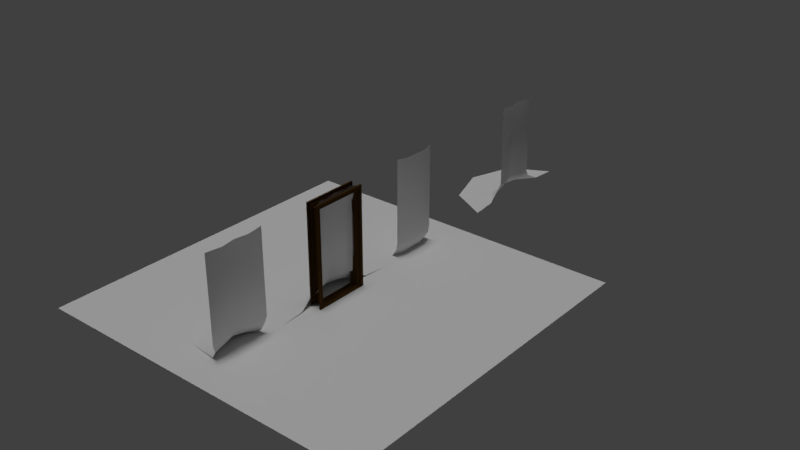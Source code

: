 # Source: fogwall_01.blend  (saved by Blender 2.78.0; exported with 4.5.12 LTS)
import bpy
from mathutils import Matrix  # noqa: F401  (used for matrix-valued properties, if any)

bpy.ops.wm.read_factory_settings(use_empty=True)
scene = bpy.context.scene
scene.name = 'Scene'

# ---- collections
col_collection_1 = bpy.data.collections.new('Collection 1'); scene.collection.children.link(col_collection_1)

# ---- materials (node trees are filled in below, after node groups)
mat_fogwall_01_material = bpy.data.materials.new('fogwall_01_material')
mat_fogwall_01_material.alpha_threshold = 0.0
mat_fogwall_01_material.use_transparent_shadow = False
mat_fogwall_01_material.roughness = 0.5
mat_fogwall_01_material.specular_intensity = 0.0
mat_door_01_material = bpy.data.materials.new('door_01_material')
mat_door_01_material.alpha_threshold = 0.0
mat_door_01_material.use_transparent_shadow = False
mat_door_01_material.diffuse_color = (0.497, 0.3018, 0.1385, 1.0)
mat_door_01_material.roughness = 0.5
mat_door_01_material.specular_intensity = 0.0
mat_door_metal_01_material = bpy.data.materials.new('door_metal_01_material')
mat_door_metal_01_material.alpha_threshold = 0.0
mat_door_metal_01_material.use_transparent_shadow = False
mat_door_metal_01_material.diffuse_color = (0.4672, 0.4672, 0.4672, 1.0)
mat_door_metal_01_material.roughness = 0.5
mat_door_metal_01_material.specular_intensity = 0.0
mat_doorway_01_material = bpy.data.materials.new('doorway_01_material')
mat_doorway_01_material.alpha_threshold = 0.0
mat_doorway_01_material.use_transparent_shadow = False
mat_doorway_01_material.diffuse_color = (0.06996, 0.03412, 0.008916, 1.0)
mat_doorway_01_material.roughness = 0.5
mat_doorway_01_material.specular_intensity = 0.0

# ---- material node trees

# ---- world
world_world = bpy.data.worlds.new('World'); scene.world = world_world
world_world.color = (0.05088, 0.05088, 0.05088)
world_world.use_sun_shadow = False
world_world.sun_shadow_jitter_overblur = 0.0
world_world.cycles.sampling_method = 'MANUAL'

# ---- lights
light_hemi_001 = bpy.data.lights.new('Hemi.001', 'SUN')
light_hemi_001.transmission_factor = 0.0
light_hemi_001.angle = 0.1993
light_hemi_001.energy = 0.5
light_hemi_001.shadow_buffer_clip_start = 0.5
light_hemi_001.shadow_soft_size = 0.1
light_hemi_001.shadow_cascade_max_distance = 1000.0
light_hemi = bpy.data.lights.new('Hemi', 'SUN')
light_hemi.transmission_factor = 0.0
light_hemi.angle = 0.1993
light_hemi.energy = 1.0
light_hemi.shadow_buffer_clip_start = 0.5
light_hemi.shadow_soft_size = 0.1
light_hemi.shadow_cascade_max_distance = 1000.0

# ---- meshes
me_fogwall_01 = bpy.data.meshes.new('fogwall_01')
me_fogwall_01.from_pydata([(-0.0509, 0.7407, 0.01868), (0.06511, -0.4296, 1.8), (-0.0509, -0.7407, 0.01868), (0.06511, 0.4296, 1.8), (0.04467, 0.2381, 1.8), (0.04467, -0.2381, 1.8), (-0.3061, 0.4146, 0.01868), (-0.3061, -0.4146, 0.01868), (0.01772, 0.4296, 0.2801), (0.01772, -0.4296, 0.2801), (-0.06646, 0.2381, 0.2801), (-0.06646, -0.2381, 0.2801), (-0.09149, 0.5245, 0.1401), (-0.09149, -0.5245, 0.1401), (-0.1609, 0.2381, 0.1401), (-0.1609, -0.2381, 0.1401), (0.01772, -0.4296, 1.276), (1.878e-06, 0.2381, 1.325), (1.878e-06, -0.2381, 1.325), (0.01772, 0.4296, 1.276), (0.003614, -2.086e-07, 1.8), (-0.3988, -2.086e-07, 0.01868), (-0.1607, -2.086e-07, 0.2801), (-0.2302, -2.086e-07, 0.1401), (-0.01207, -2.086e-07, 1.325), (-0.02488, 1.196, 0.0), (-0.02488, -1.196, 0.0), (-0.7384, 0.8144, 0.0), (-0.7384, -0.8144, 0.0), (-1.012, -2.086e-07, 0.0), (0.02217, -0.3338, 1.8), (-0.1785, -0.5776, 0.01868), (0.02217, 0.3338, 1.8), (-0.1785, 0.5776, 0.01868), (-0.06722, 0.3338, 0.2801), (-0.06722, -0.3338, 0.2801), (-0.1262, -0.3813, 0.1401), (-0.1262, 0.3813, 0.1401), (-0.03399, 0.3338, 1.3), (-0.03399, -0.3338, 1.3), (-0.3816, -1.005, 0.0), (-0.3816, 1.005, 0.0), (0.01772, -0.4296, 1.538), (-0.0115, 0.2381, 1.563), (-0.0115, -0.2381, 1.563), (0.01772, 0.4296, 1.538), (-0.03806, -2.086e-07, 1.563), (-0.03974, 0.3338, 1.55), (-0.03974, -0.3338, 1.55)], [], [(39, 16, 42, 48), (48, 42, 1, 30), (47, 43, 4, 32), (23, 15, 11, 22), (37, 14, 10, 34), (36, 13, 9, 35), (31, 2, 13, 36), (33, 6, 14, 37), (21, 7, 15, 23), (22, 11, 18, 24), (34, 10, 17, 38), (35, 9, 16, 39), (10, 22, 24, 17), (6, 21, 23, 14), (14, 23, 22, 10), (46, 44, 5, 20), (33, 0, 25, 41), (7, 21, 29, 28), (31, 7, 28, 40), (21, 6, 27, 29), (2, 31, 40, 26), (6, 33, 41, 27), (11, 35, 39, 18), (8, 34, 38, 19), (0, 33, 37, 12), (7, 31, 36, 15), (15, 36, 35, 11), (12, 37, 34, 8), (43, 46, 20, 4), (45, 47, 32, 3), (38, 17, 43, 47), (24, 18, 44, 46), (17, 24, 46, 43), (19, 38, 47, 45), (18, 39, 48, 44), (44, 48, 30, 5)])
me_fogwall_01.polygons.foreach_set('use_smooth', [True] * 36)
_uv = me_fogwall_01.uv_layers.new(name='UVMap')
_uv.uv.foreach_set('vector', [0.632, 0.7913, 0.6719, 0.7913, 0.6719, 0.8902, 0.632, 0.8902, 0.632, 0.8902, 0.6719, 0.8902, 0.6719, 0.989, 0.632, 0.989, 0.354, 0.8902, 0.3939, 0.8902, 0.3939, 0.989, 0.354, 0.989, 0.493, 0.2979, 0.5922, 0.2979, 0.5922, 0.3562, 0.493, 0.3562, 0.354, 0.2979, 0.3939, 0.2979, 0.3939, 0.3562, 0.354, 0.3562, 0.632, 0.2979, 0.6719, 0.2979, 0.6719, 0.3562, 0.632, 0.3562, 0.632, 0.2395, 0.6719, 0.2395, 0.6719, 0.2979, 0.632, 0.2979, 0.354, 0.2395, 0.3939, 0.2395, 0.3939, 0.2979, 0.354, 0.2979, 0.493, 0.2395, 0.5922, 0.2395, 0.5922, 0.2979, 0.493, 0.2979, 0.493, 0.3562, 0.5922, 0.3562, 0.5922, 0.7913, 0.493, 0.7913, 0.354, 0.3562, 0.3939, 0.3562, 0.3939, 0.7913, 0.354, 0.7913, 0.632, 0.3562, 0.6719, 0.3562, 0.6719, 0.7913, 0.632, 0.7913, 0.3939, 0.3562, 0.493, 0.3562, 0.493, 0.7913, 0.3939, 0.7913, 0.3939, 0.2395, 0.493, 0.2395, 0.493, 0.2979, 0.3939, 0.2979, 0.3939, 0.2979, 0.493, 0.2979, 0.493, 0.3562, 0.3939, 0.3562, 0.493, 0.8902, 0.5922, 0.8902, 0.5922, 0.989, 0.493, 0.989, 0.354, 0.2395, 0.3142, 0.2395, 0.3142, 0.02547, 0.354, 0.02547, 0.5922, 0.2395, 0.493, 0.2395, 0.493, 0.02547, 0.5922, 0.02547, 0.632, 0.2395, 0.5922, 0.2395, 0.5922, 0.02547, 0.632, 0.02547, 0.493, 0.2395, 0.3939, 0.2395, 0.3939, 0.02547, 0.493, 0.02547, 0.6719, 0.2395, 0.632, 0.2395, 0.632, 0.02547, 0.6719, 0.02547, 0.3939, 0.2395, 0.354, 0.2395, 0.354, 0.02547, 0.3939, 0.02547, 0.5922, 0.3562, 0.632, 0.3562, 0.632, 0.7913, 0.5922, 0.7913, 0.3142, 0.3562, 0.354, 0.3562, 0.354, 0.7913, 0.3142, 0.7913, 0.3142, 0.2395, 0.354, 0.2395, 0.354, 0.2979, 0.3142, 0.2979, 0.5922, 0.2395, 0.632, 0.2395, 0.632, 0.2979, 0.5922, 0.2979, 0.5922, 0.2979, 0.632, 0.2979, 0.632, 0.3562, 0.5922, 0.3562, 0.3142, 0.2979, 0.354, 0.2979, 0.354, 0.3562, 0.3142, 0.3562, 0.3939, 0.8902, 0.493, 0.8902, 0.493, 0.989, 0.3939, 0.989, 0.3142, 0.8902, 0.354, 0.8902, 0.354, 0.989, 0.3142, 0.989, 0.354, 0.7913, 0.3939, 0.7913, 0.3939, 0.8902, 0.354, 0.8902, 0.493, 0.7913, 0.5922, 0.7913, 0.5922, 0.8902, 0.493, 0.8902, 0.3939, 0.7913, 0.493, 0.7913, 0.493, 0.8902, 0.3939, 0.8902, 0.3142, 0.7913, 0.354, 0.7913, 0.354, 0.8902, 0.3142, 0.8902, 0.5922, 0.7913, 0.632, 0.7913, 0.632, 0.8902, 0.5922, 0.8902, 0.5922, 0.8902, 0.632, 0.8902, 0.632, 0.989, 0.5922, 0.989])
_ca = me_fogwall_01.color_attributes.new('Col', 'BYTE_COLOR', 'CORNER')
_ca.data.foreach_set('color', [0.0, 0.0, 0.0, 1.0, 0.0, 0.0, 0.0, 1.0, 0.0, 0.0, 0.0, 0.9961, 0.0, 0.0, 0.0, 0.9961, 0.0, 0.0, 0.0, 0.9961, 0.0, 0.0, 0.0, 0.9961, 0.0, 0.0, 0.0, 1.0, 0.0, 0.0, 0.0, 1.0, 0.0, 0.0, 0.0, 0.9961, 0.0, 0.0, 0.0, 0.9961, 0.0, 0.0, 0.0, 1.0, 0.0, 0.0, 0.0, 1.0, 0.0, 0.0, 0.0, 1.0, 0.0, 0.0, 0.0, 1.0, 0.0, 0.0, 0.0, 1.0, 0.0, 0.0, 0.0, 1.0, 0.0, 0.0, 0.2086, 1.0, 0.0, 0.0, 0.0, 1.0, 0.0, 0.0, 0.0, 1.0, 0.0, 0.0, 0.0, 1.0, 0.0, 0.0, 0.2122, 1.0, 0.0, 0.0, 1.0, 1.0, 0.0, 0.0, 0.0, 1.0, 0.0, 0.0, 0.0, 1.0, 0.0, 0.0, 0.2122, 1.0, 0.0, 0.0, 1.0, 1.0, 0.0, 0.0, 1.0, 1.0, 0.0, 0.0, 0.2122, 1.0, 0.0, 0.0, 0.2122, 1.0, 0.0, 0.0, 0.0, 1.0, 0.0, 0.0, 0.0, 1.0, 0.0, 0.0, 0.2086, 1.0, 0.0, 0.0, 0.0, 1.0, 0.0, 0.0, 0.0, 1.0, 0.0, 0.0, 0.0, 1.0, 0.0, 0.0, 0.0, 1.0, 0.0, 0.0, 0.0, 1.0, 0.0, 0.0, 0.0, 1.0, 0.0, 0.0, 0.0, 1.0, 0.0, 0.0, 0.0, 1.0, 0.0, 0.0, 0.0, 1.0, 0.0, 0.0, 0.0, 1.0, 0.0, 0.0, 0.0, 1.0, 0.0, 0.0, 0.0, 1.0, 0.0, 0.0, 0.0, 1.0, 0.0, 0.0, 0.0, 1.0, 0.0, 0.0, 0.0, 1.0, 0.0, 0.0, 0.0, 1.0, 0.0, 0.0, 0.0, 1.0, 0.0, 0.0, 0.0, 1.0, 0.0, 0.0, 0.0, 1.0, 0.0, 0.0, 0.0, 1.0, 0.0, 0.0, 0.0, 1.0, 0.0, 0.0, 0.0, 1.0, 0.0, 0.0, 0.0, 1.0, 0.0, 0.0, 0.0, 1.0, 0.0, 0.0, 0.0, 1.0, 0.0, 0.0, 0.0, 1.0, 0.0, 0.0, 0.0, 1.0, 0.0, 0.0, 0.0, 1.0, 0.0, 0.0, 0.0, 0.9961, 0.0, 0.0, 0.0, 0.9961, 0.0, 0.0, 0.0, 1.0, 0.0, 0.0, 0.0, 1.0, 0.0, 0.0, 0.2122, 1.0, 0.0, 0.0, 0.9911, 1.0, 0.0, 0.0, 1.0, 1.0, 0.0, 0.0, 1.0, 1.0, 0.0, 0.0, 0.0, 1.0, 0.0, 0.0, 0.0, 1.0, 0.0, 0.0, 1.0, 1.0, 0.0, 0.0, 1.0, 1.0, 0.0, 0.0, 0.2122, 1.0, 0.0, 0.0, 0.0, 1.0, 0.0, 0.0, 1.0, 1.0, 0.0, 0.0, 1.0, 1.0, 0.0, 0.0, 0.0, 1.0, 0.0, 0.0, 0.0, 1.0, 0.0, 0.0, 1.0, 1.0, 0.0, 0.0, 1.0, 1.0, 0.0, 0.0, 1.0, 1.0, 0.0, 0.0, 0.2122, 1.0, 0.0, 0.0, 1.0, 1.0, 0.0, 0.0, 1.0, 1.0, 0.0, 0.0, 0.0, 1.0, 0.0, 0.0, 0.2122, 1.0, 0.0, 0.0, 1.0, 1.0, 0.0, 0.0, 1.0, 1.0, 0.0, 0.0, 0.0, 1.0, 0.0, 0.0, 0.0, 1.0, 0.0, 0.0, 0.0, 1.0, 0.0, 0.0, 0.0, 1.0, 0.0, 0.0, 0.0, 1.0, 0.0, 0.0, 0.0, 1.0, 0.0, 0.0, 0.0, 1.0, 0.0, 0.0, 0.0, 1.0, 0.0, 0.0, 0.9911, 1.0, 0.0, 0.0, 0.2122, 1.0, 0.0, 0.0, 0.2086, 1.0, 0.0, 0.0, 0.9823, 1.0, 0.0, 0.0, 0.0, 1.0, 0.0, 0.0, 0.2122, 1.0, 0.0, 0.0, 0.2122, 1.0, 0.0, 0.0, 0.0, 1.0, 0.0, 0.0, 0.0, 1.0, 0.0, 0.0, 0.2122, 1.0, 0.0, 0.0, 0.0, 1.0, 0.0, 0.0, 0.0, 1.0, 0.0, 0.0, 0.9823, 1.0, 0.0, 0.0, 0.2086, 1.0, 0.0, 0.0, 0.0, 1.0, 0.0, 0.0, 0.0, 1.0, 0.0, 0.0, 0.0, 0.9961, 0.0, 0.0, 0.0, 0.9961, 0.0, 0.0, 0.0, 1.0, 0.0, 0.0, 0.0, 1.0, 0.0, 0.0, 0.0, 0.9961, 0.0, 0.0, 0.0, 0.9961, 0.0, 0.0, 0.0, 1.0, 0.0, 0.0, 0.0, 1.0, 0.0, 0.0, 0.0, 1.0, 0.0, 0.0, 0.0, 1.0, 0.0, 0.0, 0.0, 0.9961, 0.0, 0.0, 0.0, 0.9961, 0.0, 0.0, 0.0, 1.0, 0.0, 0.0, 0.0, 1.0, 0.0, 0.0, 0.0, 0.9961, 0.0, 0.0, 0.0, 0.9961, 0.0, 0.0, 0.0, 1.0, 0.0, 0.0, 0.0, 1.0, 0.0, 0.0, 0.0, 0.9961, 0.0, 0.0, 0.0, 0.9961, 0.0, 0.0, 0.0, 1.0, 0.0, 0.0, 0.0, 1.0, 0.0, 0.0, 0.0, 0.9961, 0.0, 0.0, 0.0, 0.9961, 0.0, 0.0, 0.0, 1.0, 0.0, 0.0, 0.0, 1.0, 0.0, 0.0, 0.0, 0.9961, 0.0, 0.0, 0.0, 0.9961, 0.0, 0.0, 0.0, 0.9961, 0.0, 0.0, 0.0, 0.9961, 0.0, 0.0, 0.0, 1.0, 0.0, 0.0, 0.0, 1.0])
me_fogwall_01.materials.append(mat_fogwall_01_material)
me_fogwall_01.use_remesh_preserve_volume = False
me_fogwall_01.use_remesh_preserve_attributes = False
me_fogwall_01.use_mirror_vertex_groups = False
me_fogwall_01.update()
me_fogwall_02 = bpy.data.meshes.new('fogwall_02')
me_fogwall_02.from_pydata([(-0.1626, 0.4788, 0.01868), (-0.06798, -0.5335, 1.8), (-0.1626, -0.4788, 0.01868), (-0.06798, 0.5335, 1.8), (-0.023, 0.2381, 1.8), (-0.023, -0.2381, 1.8), (-0.3061, 0.2633, 0.01868), (-0.3061, -0.2633, 0.01868), (-0.06798, 0.5335, 0.2801), (-0.06798, -0.5335, 0.2801), (-0.06646, 0.2381, 0.2801), (-0.06646, -0.2381, 0.2801), (-0.09149, 0.4851, 0.1401), (-0.09149, -0.4851, 0.1401), (-0.1609, 0.2381, 0.1401), (-0.1609, -0.2381, 0.1401), (-0.06798, -0.5335, 1.276), (1.878e-06, 0.2381, 1.325), (1.878e-06, -0.2381, 1.325), (-0.06798, 0.5335, 1.276), (-0.06405, -2.086e-07, 1.8), (-0.3988, -2.086e-07, 0.01868), (-0.1607, -2.086e-07, 0.2801), (-0.2302, -2.086e-07, 0.1401), (-0.01207, -2.086e-07, 1.325), (-0.7043, 0.4071, 0.0), (-0.7043, -0.4071, 0.0), (-0.8619, 0.1444, 0.0), (-0.8619, -0.1444, 0.0), (-0.9301, -2.086e-07, 0.0)], [], [(18, 16, 1, 5), (19, 17, 4, 3), (24, 18, 5, 20), (23, 15, 11, 22), (12, 14, 10, 8), (15, 13, 9, 11), (7, 2, 13, 15), (0, 6, 14, 12), (21, 7, 15, 23), (22, 11, 18, 24), (8, 10, 17, 19), (11, 9, 16, 18), (10, 22, 24, 17), (6, 21, 23, 14), (14, 23, 22, 10), (17, 24, 20, 4), (6, 0, 25, 27), (7, 21, 29, 28), (2, 7, 28, 26), (21, 6, 27, 29)])
me_fogwall_02.polygons.foreach_set('use_smooth', [True] * 20)
_uv = me_fogwall_02.uv_layers.new(name='UVMap')
_uv.uv.foreach_set('vector', [0.5922, 0.7913, 0.6719, 0.7913, 0.6719, 0.989, 0.5922, 0.989, 0.3142, 0.7913, 0.3939, 0.7913, 0.3939, 0.989, 0.3142, 0.989, 0.493, 0.7913, 0.5922, 0.7913, 0.5922, 0.989, 0.493, 0.989, 0.493, 0.2979, 0.5922, 0.2979, 0.5922, 0.3562, 0.493, 0.3562, 0.3142, 0.2979, 0.3939, 0.2979, 0.3939, 0.3562, 0.3142, 0.3562, 0.5922, 0.2979, 0.6719, 0.2979, 0.6719, 0.3562, 0.5922, 0.3562, 0.5922, 0.2395, 0.6719, 0.2395, 0.6719, 0.2979, 0.5922, 0.2979, 0.3142, 0.2395, 0.3939, 0.2395, 0.3939, 0.2979, 0.3142, 0.2979, 0.493, 0.2395, 0.5922, 0.2395, 0.5922, 0.2979, 0.493, 0.2979, 0.493, 0.3562, 0.5922, 0.3562, 0.5922, 0.7913, 0.493, 0.7913, 0.3142, 0.3562, 0.3939, 0.3562, 0.3939, 0.7913, 0.3142, 0.7913, 0.5922, 0.3562, 0.6719, 0.3562, 0.6719, 0.7913, 0.5922, 0.7913, 0.3939, 0.3562, 0.493, 0.3562, 0.493, 0.7913, 0.3939, 0.7913, 0.3939, 0.2395, 0.493, 0.2395, 0.493, 0.2979, 0.3939, 0.2979, 0.3939, 0.2979, 0.493, 0.2979, 0.493, 0.3562, 0.3939, 0.3562, 0.3939, 0.7913, 0.493, 0.7913, 0.493, 0.989, 0.3939, 0.989, 0.3939, 0.2395, 0.3142, 0.2395, 0.3142, 0.02547, 0.3939, 0.02547, 0.5922, 0.2395, 0.493, 0.2395, 0.493, 0.02547, 0.5922, 0.02547, 0.6719, 0.2395, 0.5922, 0.2395, 0.5922, 0.02547, 0.6719, 0.02547, 0.493, 0.2395, 0.3939, 0.2395, 0.3939, 0.02547, 0.493, 0.02547])
_ca = me_fogwall_02.color_attributes.new('Col', 'BYTE_COLOR', 'CORNER')
_ca.data.foreach_set('color', [0.0, 0.0, 0.0, 1.0, 0.0, 0.0, 0.0, 1.0, 0.0, 0.0, 0.0, 1.0, 0.0, 0.0, 0.0, 1.0, 0.0, 0.0, 0.0, 1.0, 0.0, 0.0, 0.0, 1.0, 0.0, 0.0, 0.0, 1.0, 0.0, 0.0, 0.0, 1.0, 0.0, 0.0, 0.0, 1.0, 0.0, 0.0, 0.0, 1.0, 0.0, 0.0, 0.0, 1.0, 0.0, 0.0, 0.0, 1.0, 0.0, 0.0, 0.0, 1.0, 0.0, 0.0, 0.0, 1.0, 0.0, 0.0, 0.0, 1.0, 0.0, 0.0, 0.0, 1.0, 0.0, 0.0, 0.0, 1.0, 0.0, 0.0, 0.0, 1.0, 0.0, 0.0, 0.0, 1.0, 0.0, 0.0, 0.0, 1.0, 0.0, 0.0, 0.0, 1.0, 0.0, 0.0, 0.0, 1.0, 0.0, 0.0, 0.0, 1.0, 0.0, 0.0, 0.0, 1.0, 0.0, 0.0, 0.0, 1.0, 0.0, 0.0, 0.0, 1.0, 0.0, 0.0, 0.0, 1.0, 0.0, 0.0, 0.0, 1.0, 0.0, 0.0, 0.0, 1.0, 0.0, 0.0, 0.0, 1.0, 0.0, 0.0, 0.0, 1.0, 0.0, 0.0, 0.0, 1.0, 0.0, 0.0, 0.0, 1.0, 0.0, 0.0, 0.0, 1.0, 0.0, 0.0, 0.0, 1.0, 0.0, 0.0, 0.0, 1.0, 0.0, 0.0, 0.0, 1.0, 0.0, 0.0, 0.0, 1.0, 0.0, 0.0, 0.0, 1.0, 0.0, 0.0, 0.0, 1.0, 0.0, 0.0, 0.0, 1.0, 0.0, 0.0, 0.0, 1.0, 0.0, 0.0, 0.0, 1.0, 0.0, 0.0, 0.0, 1.0, 0.0, 0.0, 0.0, 1.0, 0.0, 0.0, 0.0, 1.0, 0.0, 0.0, 0.0, 1.0, 0.0, 0.0, 0.0, 1.0, 0.0, 0.0, 0.0, 1.0, 0.0, 0.0, 0.0, 1.0, 0.0, 0.0, 0.0, 1.0, 0.0, 0.0, 0.0, 1.0, 0.0, 0.0, 0.0, 1.0, 0.0, 0.0, 0.0, 1.0, 0.0, 0.0, 0.0, 1.0, 0.0, 0.0, 0.0, 1.0, 0.0, 0.0, 0.0, 1.0, 0.0, 0.0, 0.0, 1.0, 0.0, 0.0, 0.0, 1.0, 0.0, 0.0, 0.0, 1.0, 0.0, 0.0, 0.0, 1.0, 0.0, 0.0, 0.0, 1.0, 0.0, 0.0, 0.0, 1.0, 0.0, 0.0, 0.0, 1.0, 0.0, 0.0, 0.0, 1.0, 0.0, 0.0, 0.0, 1.0, 0.0, 0.0, 1.0, 1.0, 0.0, 0.0, 1.0, 1.0, 0.0, 0.0, 0.0, 1.0, 0.0, 0.0, 0.0, 1.0, 0.0, 0.0, 1.0, 1.0, 0.0, 0.0, 1.0, 1.0, 0.0, 0.0, 0.0, 1.0, 0.0, 0.0, 0.0, 1.0, 0.0, 0.0, 1.0, 1.0, 0.0, 0.0, 1.0, 1.0, 0.0, 0.0, 0.0, 1.0, 0.0, 0.0, 0.0, 1.0, 0.0, 0.0, 1.0, 1.0, 0.0, 0.0, 1.0, 1.0])
me_fogwall_02.materials.append(mat_fogwall_01_material)
me_fogwall_02.use_remesh_preserve_volume = False
me_fogwall_02.use_remesh_preserve_attributes = False
me_fogwall_02.use_mirror_vertex_groups = False
me_fogwall_02.update()
me_plane_004 = bpy.data.meshes.new('Plane.004')
me_plane_004.from_pydata([(-1.0, -1.0, 0.0), (1.0, -1.0, 0.0), (-1.0, 1.0, 0.0), (1.0, 1.0, 0.0)], [], [(0, 1, 3, 2)])
me_plane_004.use_remesh_preserve_volume = False
me_plane_004.use_remesh_preserve_attributes = False
me_plane_004.use_mirror_vertex_groups = False
me_plane_004.update()
me_fogwall_01_001 = bpy.data.meshes.new('fogwall_01.001')
me_fogwall_01_001.from_pydata([(-0.0509, 0.7407, 0.01868), (-0.06798, -0.4296, 1.8), (-0.0509, -0.7407, 0.01868), (-0.06798, 0.4296, 1.8), (-0.023, 0.2381, 1.8), (-0.023, -0.2381, 1.8), (-0.3061, 0.4146, 0.01868), (-0.3061, -0.4146, 0.01868), (-0.06798, 0.4296, 0.2801), (-0.06798, -0.4296, 0.2801), (-0.06646, 0.2381, 0.2801), (-0.06646, -0.2381, 0.2801), (-0.09149, 0.5245, 0.1401), (-0.09149, -0.5245, 0.1401), (-0.1609, 0.2381, 0.1401), (-0.1609, -0.2381, 0.1401), (-0.06798, -0.4296, 1.276), (1.878e-06, 0.2381, 1.325), (1.878e-06, -0.2381, 1.325), (-0.06798, 0.4296, 1.276), (-0.06405, -2.086e-07, 1.8), (-0.3988, -2.086e-07, 0.01868), (-0.1607, -2.086e-07, 0.2801), (-0.2302, -2.086e-07, 0.1401), (-0.01207, -2.086e-07, 1.325), (-0.02488, 1.196, 0.0), (-0.02488, -1.196, 0.0), (-0.7384, 0.8144, 0.0), (-0.7384, -0.8144, 0.0), (-1.012, -2.086e-07, 0.0)], [], [(18, 16, 1, 5), (19, 17, 4, 3), (24, 18, 5, 20), (23, 15, 11, 22), (12, 14, 10, 8), (15, 13, 9, 11), (7, 2, 13, 15), (0, 6, 14, 12), (21, 7, 15, 23), (22, 11, 18, 24), (8, 10, 17, 19), (11, 9, 16, 18), (10, 22, 24, 17), (6, 21, 23, 14), (14, 23, 22, 10), (17, 24, 20, 4), (6, 0, 25, 27), (7, 21, 29, 28), (2, 7, 28, 26), (21, 6, 27, 29)])
me_fogwall_01_001.polygons.foreach_set('use_smooth', [True] * 20)
_uv = me_fogwall_01_001.uv_layers.new(name='UVMap')
_uv.uv.foreach_set('vector', [0.5922, 0.7913, 0.6719, 0.7913, 0.6719, 0.989, 0.5922, 0.989, 0.3142, 0.7913, 0.3939, 0.7913, 0.3939, 0.989, 0.3142, 0.989, 0.493, 0.7913, 0.5922, 0.7913, 0.5922, 0.989, 0.493, 0.989, 0.493, 0.2979, 0.5922, 0.2979, 0.5922, 0.3562, 0.493, 0.3562, 0.3142, 0.2979, 0.3939, 0.2979, 0.3939, 0.3562, 0.3142, 0.3562, 0.5922, 0.2979, 0.6719, 0.2979, 0.6719, 0.3562, 0.5922, 0.3562, 0.5922, 0.2395, 0.6719, 0.2395, 0.6719, 0.2979, 0.5922, 0.2979, 0.3142, 0.2395, 0.3939, 0.2395, 0.3939, 0.2979, 0.3142, 0.2979, 0.493, 0.2395, 0.5922, 0.2395, 0.5922, 0.2979, 0.493, 0.2979, 0.493, 0.3562, 0.5922, 0.3562, 0.5922, 0.7913, 0.493, 0.7913, 0.3142, 0.3562, 0.3939, 0.3562, 0.3939, 0.7913, 0.3142, 0.7913, 0.5922, 0.3562, 0.6719, 0.3562, 0.6719, 0.7913, 0.5922, 0.7913, 0.3939, 0.3562, 0.493, 0.3562, 0.493, 0.7913, 0.3939, 0.7913, 0.3939, 0.2395, 0.493, 0.2395, 0.493, 0.2979, 0.3939, 0.2979, 0.3939, 0.2979, 0.493, 0.2979, 0.493, 0.3562, 0.3939, 0.3562, 0.3939, 0.7913, 0.493, 0.7913, 0.493, 0.989, 0.3939, 0.989, 0.3939, 0.2395, 0.3142, 0.2395, 0.3142, 0.02547, 0.3939, 0.02547, 0.5922, 0.2395, 0.493, 0.2395, 0.493, 0.02547, 0.5922, 0.02547, 0.6719, 0.2395, 0.5922, 0.2395, 0.5922, 0.02547, 0.6719, 0.02547, 0.493, 0.2395, 0.3939, 0.2395, 0.3939, 0.02547, 0.493, 0.02547])
_ca = me_fogwall_01_001.color_attributes.new('Col', 'BYTE_COLOR', 'CORNER')
_ca.data.foreach_set('color', [0.0, 0.0, 0.0, 1.0, 0.0, 0.0, 0.0, 1.0, 0.0, 0.0, 0.0, 1.0, 0.0, 0.0, 0.0, 1.0, 0.0, 0.0, 0.0, 1.0, 0.0, 0.0, 0.0, 1.0, 0.0, 0.0, 0.0, 1.0, 0.0, 0.0, 0.0, 1.0, 0.0, 0.0, 0.0, 1.0, 0.0, 0.0, 0.0, 1.0, 0.0, 0.0, 0.0, 1.0, 0.0, 0.0, 0.0, 1.0, 0.0, 0.0, 0.0, 1.0, 0.0, 0.0, 0.0, 1.0, 0.0, 0.0, 0.0, 1.0, 0.0, 0.0, 0.0, 1.0, 0.0, 0.0, 0.9823, 1.0, 0.0, 0.0, 0.0, 1.0, 0.0, 0.0, 0.0, 1.0, 0.0, 0.0, 0.0, 1.0, 0.0, 0.0, 0.0, 1.0, 0.0, 0.0, 1.0, 1.0, 0.0, 0.0, 0.0, 1.0, 0.0, 0.0, 0.0, 1.0, 0.0, 0.0, 0.0, 1.0, 0.0, 0.0, 1.0, 1.0, 0.0, 0.0, 1.0, 1.0, 0.0, 0.0, 0.0, 1.0, 0.0, 0.0, 0.9911, 1.0, 0.0, 0.0, 0.0, 1.0, 0.0, 0.0, 0.0, 1.0, 0.0, 0.0, 0.9823, 1.0, 0.0, 0.0, 0.0, 1.0, 0.0, 0.0, 0.0, 1.0, 0.0, 0.0, 0.0, 1.0, 0.0, 0.0, 0.0, 1.0, 0.0, 0.0, 0.0, 1.0, 0.0, 0.0, 0.0, 1.0, 0.0, 0.0, 0.0, 1.0, 0.0, 0.0, 0.0, 1.0, 0.0, 0.0, 0.0, 1.0, 0.0, 0.0, 0.0, 1.0, 0.0, 0.0, 0.0, 1.0, 0.0, 0.0, 0.0, 1.0, 0.0, 0.0, 0.0, 1.0, 0.0, 0.0, 0.0, 1.0, 0.0, 0.0, 0.0, 1.0, 0.0, 0.0, 0.0, 1.0, 0.0, 0.0, 0.0, 1.0, 0.0, 0.0, 0.0, 1.0, 0.0, 0.0, 0.0, 1.0, 0.0, 0.0, 0.0, 1.0, 0.0, 0.0, 0.0, 1.0, 0.0, 0.0, 0.0, 1.0, 0.0, 0.0, 0.0, 1.0, 0.0, 0.0, 0.0, 1.0, 0.0, 0.0, 0.0, 1.0, 0.0, 0.0, 0.0, 1.0, 0.0, 0.0, 0.0, 1.0, 0.0, 0.0, 0.0, 1.0, 0.0, 0.0, 0.0, 1.0, 0.0, 0.0, 0.0, 1.0, 0.0, 0.0, 0.0, 1.0, 0.0, 0.0, 0.0, 1.0, 0.0, 0.0, 0.0, 1.0, 0.0, 0.0, 0.9911, 1.0, 0.0, 0.0, 1.0, 1.0, 0.0, 0.0, 1.0, 1.0, 0.0, 0.0, 0.0, 1.0, 0.0, 0.0, 0.0, 1.0, 0.0, 0.0, 1.0, 1.0, 0.0, 0.0, 1.0, 1.0, 0.0, 0.0, 1.0, 1.0, 0.0, 0.0, 0.0, 1.0, 0.0, 0.0, 1.0, 1.0, 0.0, 0.0, 1.0, 1.0, 0.0, 0.0, 0.0, 1.0, 0.0, 0.0, 0.0, 1.0, 0.0, 0.0, 1.0, 1.0, 0.0, 0.0, 1.0, 1.0])
me_fogwall_01_001.materials.append(mat_fogwall_01_material)
me_fogwall_01_001.use_remesh_preserve_volume = False
me_fogwall_01_001.use_remesh_preserve_attributes = False
me_fogwall_01_001.use_mirror_vertex_groups = False
me_fogwall_01_001.update()
me_plane_001 = bpy.data.meshes.new('Plane.001')
me_plane_001.from_pydata([(-0.1821, -0.07043, 0.0), (-0.06798, -0.9296, 1.8), (-0.1821, -0.9296, 0.0), (-0.06798, -0.07043, 1.8), (0.0, -0.2619, 1.8), (0.0, -0.7381, 1.8), (-0.1141, -0.2619, 0.0), (-0.1141, -0.7381, 0.0), (-0.06798, -0.07043, 0.2801), (-0.06798, -0.9296, 0.2801), (0.0, -0.2619, 0.2801), (0.0, -0.7381, 0.2801), (-0.09149, -0.07043, 0.1401), (-0.09149, -0.9296, 0.1401), (-0.02351, -0.2619, 0.1401), (-0.02351, -0.7381, 0.1401), (-0.06798, -0.9296, 1.325), (0.0, -0.2619, 1.325), (0.0, -0.7381, 1.325), (-0.06798, -0.07043, 1.325), (0.0, -0.5, 1.8), (-0.1141, -0.5, 0.0), (0.0, -0.5, 0.2801), (-0.02351, -0.5, 0.1401), (0.0, -0.5, 1.325), (-0.1821, -0.07043, -0.5141), (-0.1821, -0.9296, -0.5141), (-0.1141, -0.2619, -0.5141), (-0.1141, -0.7381, -0.5141), (-0.1141, -0.5, -0.5141)], [], [(18, 16, 1, 5), (19, 17, 4, 3), (24, 18, 5, 20), (23, 15, 11, 22), (12, 14, 10, 8), (15, 13, 9, 11), (7, 2, 13, 15), (0, 6, 14, 12), (21, 7, 15, 23), (22, 11, 18, 24), (8, 10, 17, 19), (11, 9, 16, 18), (10, 22, 24, 17), (6, 21, 23, 14), (14, 23, 22, 10), (17, 24, 20, 4), (6, 0, 25, 27), (7, 21, 29, 28), (2, 7, 28, 26), (21, 6, 27, 29)])
me_plane_001.polygons.foreach_set('use_smooth', [True] * 20)
_uv = me_plane_001.uv_layers.new(name='UVMap')
_uv.uv.foreach_set('vector', [0.5922, 0.7913, 0.6719, 0.7913, 0.6719, 0.989, 0.5922, 0.989, 0.3142, 0.7913, 0.3939, 0.7913, 0.3939, 0.989, 0.3142, 0.989, 0.493, 0.7913, 0.5922, 0.7913, 0.5922, 0.989, 0.493, 0.989, 0.493, 0.2979, 0.5922, 0.2979, 0.5922, 0.3562, 0.493, 0.3562, 0.3142, 0.2979, 0.3939, 0.2979, 0.3939, 0.3562, 0.3142, 0.3562, 0.5922, 0.2979, 0.6719, 0.2979, 0.6719, 0.3562, 0.5922, 0.3562, 0.5922, 0.2395, 0.6719, 0.2395, 0.6719, 0.2979, 0.5922, 0.2979, 0.3142, 0.2395, 0.3939, 0.2395, 0.3939, 0.2979, 0.3142, 0.2979, 0.493, 0.2395, 0.5922, 0.2395, 0.5922, 0.2979, 0.493, 0.2979, 0.493, 0.3562, 0.5922, 0.3562, 0.5922, 0.7913, 0.493, 0.7913, 0.3142, 0.3562, 0.3939, 0.3562, 0.3939, 0.7913, 0.3142, 0.7913, 0.5922, 0.3562, 0.6719, 0.3562, 0.6719, 0.7913, 0.5922, 0.7913, 0.3939, 0.3562, 0.493, 0.3562, 0.493, 0.7913, 0.3939, 0.7913, 0.3939, 0.2395, 0.493, 0.2395, 0.493, 0.2979, 0.3939, 0.2979, 0.3939, 0.2979, 0.493, 0.2979, 0.493, 0.3562, 0.3939, 0.3562, 0.3939, 0.7913, 0.493, 0.7913, 0.493, 0.989, 0.3939, 0.989, 0.3939, 0.2395, 0.3142, 0.2395, 0.3142, 0.02547, 0.3939, 0.02547, 0.5922, 0.2395, 0.493, 0.2395, 0.493, 0.02547, 0.5922, 0.02547, 0.6719, 0.2395, 0.5922, 0.2395, 0.5922, 0.02547, 0.6719, 0.02547, 0.493, 0.2395, 0.3939, 0.2395, 0.3939, 0.02547, 0.493, 0.02547])
me_plane_001.materials.append(mat_fogwall_01_material)
me_plane_001.use_remesh_preserve_volume = False
me_plane_001.use_remesh_preserve_attributes = False
me_plane_001.use_mirror_vertex_groups = False
me_plane_001.update()
me_plane_177 = bpy.data.meshes.new('Plane.177')
me_plane_177.from_pydata([(0.02976, -0.3992, -0.6646), (0.02976, -0.3992, -0.6151), (0.07051, -0.3992, -0.6646), (0.07051, -0.3992, -0.6151), (0.02976, -0.4, -0.6646), (0.02976, -0.4, -0.6151), (0.07051, -0.4, -0.6646), (0.07051, -0.4, -0.6151), (0.02976, -0.3992, 0.3354), (0.02976, -0.3992, 0.3849), (0.07051, -0.3992, 0.3354), (0.07051, -0.3992, 0.3849), (0.02976, -0.4, 0.3354), (0.02976, -0.4, 0.3849), (0.07051, -0.4, 0.3354), (0.07051, -0.4, 0.3849), (0.1112, 0.5, 0.8335), (0.1112, -0.5, 0.8335), (-0.1088, 0.5, 0.8335), (-0.1088, -0.5, 0.8335), (-0.1088, -0.5, -0.9665), (-0.1088, -0.45, 0.7835), (-0.1088, 0.45, 0.7835), (0.1112, -0.45, 0.7835), (0.1112, 0.45, 0.7835), (0.08122, 0.5, 0.8335), (-0.07878, 0.5, 0.8335), (0.08122, -0.5, 0.8335), (-0.07878, -0.5, 0.8335), (0.1112, 0.45, -0.9665), (-0.1088, 0.45, -0.9665), (0.1112, -0.45, -0.9665), (-0.1088, -0.45, -0.9665), (0.07455, -0.45, 0.7835), (-0.07211, -0.45, 0.7835), (0.07455, 0.45, 0.7835), (-0.07211, 0.45, 0.7835), (0.07455, -0.4, 0.7335), (-0.07211, -0.39, 0.7235), (0.07455, 0.4, 0.7335), (-0.07211, 0.39, 0.7235), (0.1112, 0.5, -0.9665), (-0.1088, 0.5, -0.9665), (0.1112, -0.5, -0.9665), (0.08122, 0.5, -0.9665), (-0.07878, 0.5, -0.9665), (-0.07211, -0.45, -0.9465), (0.07455, -0.45, -0.9465), (0.07455, 0.45, -0.9465), (-0.07211, 0.45, -0.9465), (-0.07878, -0.5, -0.9665), (0.08122, -0.5, -0.9665), (-0.07211, -0.39, -0.9465), (-0.07211, 0.39, -0.9465), (0.001221, -0.4, 0.7335), (0.001221, 0.4, 0.7335), (0.001221, 0.4, -0.9465), (0.001221, -0.4, -0.9465), (0.00122, -0.39, 0.7235), (0.00122, 0.39, 0.7235), (0.00122, -0.39, -0.9465), (0.00122, 0.39, -0.9465), (0.07455, 0.4, -0.9465), (0.07455, -0.4, -0.9465)], [], [(0, 1, 3, 2), (2, 3, 7, 6), (4, 5, 1, 0), (2, 6, 4, 0), (7, 3, 1, 5), (8, 9, 11, 10), (10, 11, 15, 14), (12, 13, 9, 8), (10, 14, 12, 8), (15, 11, 9, 13), (28, 26, 18, 19), (18, 22, 21, 19), (42, 30, 22, 18), (43, 31, 23, 17), (17, 23, 24, 16), (34, 21, 22, 36), (35, 33, 37, 39), (23, 33, 35, 24), (48, 35, 39, 62), (17, 16, 25, 27), (46, 34, 38, 52), (49, 30, 53), (34, 36, 40, 38), (47, 31, 63), (33, 47, 63, 37), (36, 49, 53, 40), (32, 46, 52), (54, 57, 60, 58), (54, 37, 63, 57), (19, 20, 50, 28), (29, 48, 62), (24, 35, 48, 29), (21, 34, 46, 32), (16, 41, 44, 25), (26, 45, 42, 18), (33, 23, 31, 47), (36, 22, 30, 49), (19, 21, 32, 20), (16, 24, 29, 41), (27, 51, 43, 17), (55, 54, 58, 59), (39, 55, 56, 62), (37, 54, 55, 39), (58, 38, 40, 59), (59, 40, 53, 61), (38, 58, 60, 52), (56, 55, 59, 61), (53, 52, 60, 61), (62, 56, 61), (57, 63, 60), (60, 63, 62, 61), (29, 62, 63, 31), (30, 32, 52, 53)])
me_plane_177.polygons.foreach_set('use_smooth', [1, 1, 1, 1, 1, 1, 1, 1, 1, 1, 0, 0, 0, 0, 0, 0, 0, 0, 0, 0, 0, 0, 0, 0, 0, 0, 0, 0, 0, 0, 0, 0, 0, 0, 0, 0, 0, 0, 0, 0, 0, 0, 0, 0, 0, 0, 0, 0, 0, 0, 0, 0, 0])
me_plane_177.polygons.foreach_set('material_index', [1, 1, 1, 1, 1, 1, 1, 1, 1, 1, 2, 2, 2, 2, 2, 2, 2, 2, 2, 2, 2, 2, 2, 2, 2, 2, 2, 2, 2, 2, 2, 2, 2, 2, 2, 2, 2, 2, 2, 2, 2, 2, 2, 2, 2, 2, 2, 2, 2, 2, 2, 2, 2])
_k = set([(0, 1), (0, 2), (0, 4), (1, 3), (1, 5), (2, 3), (2, 6), (3, 7), (4, 5), (4, 6), (5, 7), (6, 7), (8, 9), (8, 10), (8, 12), (9, 11), (9, 13), (10, 11), (10, 14), (11, 15), (12, 13), (12, 14), (13, 15), (14, 15)])
me_plane_177.attributes.new('sharp_edge', 'BOOLEAN', 'EDGE').data.foreach_set('value', [ (min(e.vertices), max(e.vertices)) in _k for e in me_plane_177.edges])
_uv = me_plane_177.uv_layers.new(name='UVMap')
_uv.uv.foreach_set('vector', [0.9498, 0.0008695, 0.9498, 0.3106, 0.6948, 0.3106, 0.6948, 0.0008695, 0.961, 0.002679, 0.961, 0.3034, 0.9557, 0.3034, 0.9557, 0.002684, 0.961, 0.002678, 0.961, 0.3034, 0.9557, 0.3034, 0.9557, 0.002683, 0.5798, 0.8993, 0.5747, 0.8993, 0.5747, 0.6443, 0.5798, 0.6443, 0.5798, 0.8993, 0.5747, 0.8993, 0.5747, 0.6443, 0.5798, 0.6443, 0.9498, 0.0008697, 0.9498, 0.3106, 0.6948, 0.3106, 0.6948, 0.0008699, 0.961, 0.002678, 0.961, 0.3034, 0.9557, 0.3034, 0.9557, 0.002683, 0.961, 0.002679, 0.961, 0.3034, 0.9557, 0.3034, 0.9557, 0.002684, 0.5798, 0.8993, 0.5747, 0.8993, 0.5747, 0.6443, 0.5798, 0.6443, 0.5798, 0.8993, 0.5747, 0.8993, 0.5747, 0.6443, 0.5798, 0.6443, 0.8586, 0.1612, 0.4018, 0.1612, 0.4018, 0.1475, 0.8586, 0.1475, 0.9288, 0.1651, 0.9517, 0.1879, 0.9517, 0.5991, 0.9288, 0.6219, 0.8143, 0.1684, 0.8371, 0.1684, 0.8371, 0.9679, 0.8143, 0.9907, 0.4514, 0.1738, 0.4743, 0.1738, 0.4743, 0.9733, 0.4514, 0.9961, 0.4205, 0.1393, 0.4433, 0.1165, 0.8545, 0.1165, 0.8773, 0.1393, 0.9742, 0.5671, 0.9574, 0.5671, 0.9574, 0.156, 0.9742, 0.156, 0.7934, 0.08836, 0.3822, 0.08836, 0.405, 0.06552, 0.7705, 0.06552, 0.4267, 0.1107, 0.4267, 0.09396, 0.8379, 0.09396, 0.8379, 0.1107, 0.6429, 0.2026, 0.6429, 0.993, 0.62, 0.9701, 0.62, 0.2026, 0.4642, 0.04396, 0.9211, 0.04396, 0.9211, 0.05767, 0.4642, 0.05767, 0.805, 0.2006, 0.805, 0.991, 0.7776, 0.9636, 0.7776, 0.2006, 0.4192, 0.1965, 0.4192, 0.2156, 0.3918, 0.1965, 0.9675, 0.9872, 0.9675, 0.5761, 0.995, 0.6035, 0.995, 0.9598, 0.00799, 0.1295, 0.00799, 0.1104, 0.03083, 0.1295, 0.5853, 0.9927, 0.5853, 0.2024, 0.6082, 0.2024, 0.6082, 0.9699, 0.74, 0.9911, 0.74, 0.2007, 0.7674, 0.2007, 0.7674, 0.9637, 0.00799, 0.2156, 0.00799, 0.1965, 0.0354, 0.1965, 0.004444, 0.0302, 0.4566, 0.0302, 0.4566, 0.03796, 0.01229, 0.03805, 0.6883, 0.9928, 0.6548, 0.9928, 0.6548, 0.2252, 0.6883, 0.2252, 0.4236, 0.9995, 0.4236, 0.1959, 0.4377, 0.1959, 0.4377, 0.9994, 0.4192, 0.1104, 0.4192, 0.1295, 0.3963, 0.1295, 0.5695, 0.9936, 0.5528, 0.9936, 0.5528, 0.2033, 0.5695, 0.1941, 0.9203, 0.9893, 0.9036, 0.9893, 0.9036, 0.199, 0.9203, 0.1898, 0.4236, 0.9995, 0.4236, 0.1959, 0.4377, 0.1959, 0.4377, 0.9995, 0.4236, 0.9995, 0.4236, 0.1959, 0.4377, 0.1959, 0.4377, 0.9994, 0.5383, 0.995, 0.5216, 0.995, 0.5216, 0.1955, 0.5383, 0.2046, 0.8944, 0.9902, 0.8776, 0.9902, 0.8776, 0.1907, 0.8944, 0.1999, 0.8678, 0.9905, 0.845, 0.9677, 0.845, 0.1682, 0.8678, 0.1682, 0.5091, 0.9965, 0.4862, 0.9737, 0.4862, 0.1741, 0.5091, 0.1741, 0.4236, 0.9995, 0.4236, 0.1959, 0.4377, 0.1959, 0.4377, 0.9995, 0.4583, 0.0205, 0.1463, 0.0205, 0.1502, 0.01515, 0.4529, 0.01512, 0.6883, 0.9928, 0.6548, 0.9928, 0.6548, 0.2252, 0.6883, 0.2252, 0.4667, 0.03767, 0.4667, 0.004164, 0.8322, 0.004164, 0.8322, 0.03767, 0.9605, 0.9878, 0.927, 0.9878, 0.927, 0.6314, 0.9605, 0.6314, 0.7309, 0.9912, 0.6974, 0.9912, 0.6974, 0.2282, 0.7309, 0.2282, 0.7309, 0.9912, 0.6974, 0.9912, 0.6974, 0.2282, 0.7309, 0.2282, 0.4566, 0.0581, 0.007052, 0.0581, 0.009789, 0.0503, 0.4567, 0.0503, 0.3918, 0.1965, 0.0354, 0.1965, 0.0354, 0.163, 0.3918, 0.163, 0.3963, 0.1295, 0.3963, 0.163, 0.3918, 0.163, 0.03083, 0.163, 0.03083, 0.1295, 0.0354, 0.163, 0.0354, 0.163, 0.03083, 0.1295, 0.3963, 0.1295, 0.3918, 0.163, 0.4192, 0.1104, 0.3963, 0.1295, 0.03083, 0.1295, 0.00799, 0.1104, 0.4192, 0.2156, 0.00799, 0.2156, 0.0354, 0.1965, 0.3918, 0.1965])
me_plane_177.materials.append(mat_door_01_material)
me_plane_177.materials.append(mat_door_metal_01_material)
me_plane_177.materials.append(mat_doorway_01_material)
me_plane_177.use_remesh_preserve_volume = False
me_plane_177.use_remesh_preserve_attributes = False
me_plane_177.use_mirror_vertex_groups = False
me_plane_177.update()

# ---- objects
ob_fogwall_01 = bpy.data.objects.new('fogwall_01', me_fogwall_01)
ob_fogwall_02 = bpy.data.objects.new('fogwall_02', me_fogwall_02)
ob_plane_003 = bpy.data.objects.new('Plane.003', me_plane_004)
ob_fogwall_01_001 = bpy.data.objects.new('fogwall_01.001', me_fogwall_01_001)
ob_plane_001 = bpy.data.objects.new('Plane.001', me_plane_001)
ob_bottom_light = bpy.data.objects.new('bottom_light', light_hemi_001)
ob_top_height = bpy.data.objects.new('top_height', light_hemi)
ob_plane_041 = bpy.data.objects.new('Plane.041', me_plane_177)

# ---- transforms, parenting, visibility, modifiers, constraints
ob_fogwall_01.location = (0.0, 0.0, 0.0)
ob_fogwall_01.lineart.crease_threshold = 0.0
ob_fogwall_02.location = (0.0, -2.0, 0.0)
ob_fogwall_02.lineart.crease_threshold = 0.0
ob_plane_003.location = (0.0, 0.0, 0.0)
ob_plane_003.scale = (3.08, 3.08, 3.08)
ob_plane_003.lineart.crease_threshold = 0.0
ob_fogwall_01_001.location = (0.0, 5.0, 0.0)
ob_fogwall_01_001.lineart.crease_threshold = 0.0
ob_plane_001.location = (1.878e-06, 2.5, -1.192e-07)
ob_plane_001.lineart.crease_threshold = 0.0
ob_bottom_light.location = (0.0, 0.0, -100.0)
ob_bottom_light.rotation_euler = (0.0, 3.142, 0.0)
ob_bottom_light.hide_viewport = True
ob_bottom_light.hide_select = True
ob_bottom_light.lineart.crease_threshold = 0.0
ob_top_height.location = (0.0, 0.0, 100.0)
ob_top_height.hide_viewport = True
ob_top_height.hide_select = True
ob_top_height.lineart.crease_threshold = 0.0
ob_plane_041.location = (-0.001219, -4.768e-07, 0.9665)
ob_plane_041.lineart.crease_threshold = 0.0
_m = ob_plane_041.modifiers.new('EdgeSplit', 'EDGE_SPLIT')
_m.split_angle = 3.142

# ---- collection membership
col_collection_1.objects.link(ob_fogwall_01)
col_collection_1.objects.link(ob_fogwall_02)
col_collection_1.objects.link(ob_plane_003)
col_collection_1.objects.link(ob_fogwall_01_001)
col_collection_1.objects.link(ob_plane_001)
col_collection_1.objects.link(ob_bottom_light)
col_collection_1.objects.link(ob_top_height)
col_collection_1.objects.link(ob_plane_041)

# ---- scene / render settings (as saved in the file)
scene.frame_start = 1; scene.frame_end = 250; scene.frame_set(1)
scene.render.engine = 'BLENDER_EEVEE_NEXT'
scene.render.resolution_percentage = 50
scene.render.dither_intensity = 0.0
scene.cycles.use_denoising = False
scene.cycles.samples = 128
scene.cycles.sampling_pattern = 'TABULATED_SOBOL'
scene.cycles.light_sampling_threshold = 0.0
scene.cycles.use_adaptive_sampling = False
scene.cycles.use_light_tree = False
scene.cycles.blur_glossy = 0.0
scene.cycles.sample_clamp_indirect = 0.0
scene.view_settings.view_transform = 'Standard'
bpy.context.view_layer.update()

# ---- added for rendering (the .blend has no active camera): camera
cam_auto = bpy.data.cameras.new('AutoCamera')
cam_auto.lens = 50.0
cam_auto.sensor_width = 36.0
cam_auto.clip_end = 1000.0
ob_auto_camera = bpy.data.objects.new('AutoCamera', cam_auto)
scene.collection.objects.link(ob_auto_camera)
ob_auto_camera.location = (10.5221, -11.0682, 9.06066)
ob_auto_camera.rotation_euler = (1.09748, -7.21219e-08, 0.694738)
scene.camera = ob_auto_camera
bpy.context.view_layer.update()
